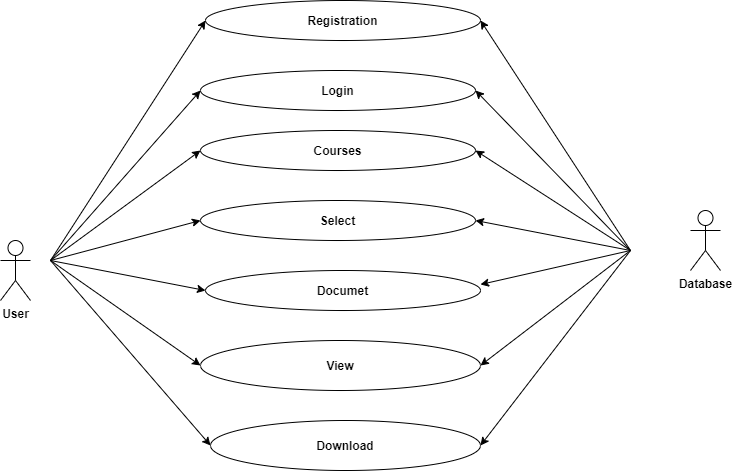

The diagram above was exported from draw.io. Its source (the exported page's mxGraphModel, read from the mxfile embedded in the PNG):
<mxGraphModel dx="854" dy="419" grid="1" gridSize="10" guides="1" tooltips="1" connect="1" arrows="1" fold="1" page="1" pageScale="1" pageWidth="850" pageHeight="1100" math="0" shadow="0">
  <root>
    <mxCell id="0" />
    <mxCell id="1" parent="0" />
    <mxCell id="B5RHa3B9Hlp2tbQJ64Rt-2" value="&lt;b&gt;Registration&lt;/b&gt;" style="ellipse;whiteSpace=wrap;html=1;" vertex="1" parent="1">
      <mxGeometry x="255" y="80" width="275" height="40" as="geometry" />
    </mxCell>
    <mxCell id="B5RHa3B9Hlp2tbQJ64Rt-5" value="&lt;b&gt;View&lt;/b&gt;" style="ellipse;whiteSpace=wrap;html=1;" vertex="1" parent="1">
      <mxGeometry x="250" y="420" width="280" height="50" as="geometry" />
    </mxCell>
    <mxCell id="B5RHa3B9Hlp2tbQJ64Rt-6" value="&lt;b&gt;Login&lt;/b&gt;" style="ellipse;whiteSpace=wrap;html=1;" vertex="1" parent="1">
      <mxGeometry x="250" y="150" width="275" height="40" as="geometry" />
    </mxCell>
    <mxCell id="B5RHa3B9Hlp2tbQJ64Rt-7" value="&lt;b&gt;Courses&lt;/b&gt;" style="ellipse;whiteSpace=wrap;html=1;" vertex="1" parent="1">
      <mxGeometry x="250" y="210" width="275" height="40" as="geometry" />
    </mxCell>
    <mxCell id="B5RHa3B9Hlp2tbQJ64Rt-8" value="&lt;b&gt;Select&lt;/b&gt;" style="ellipse;whiteSpace=wrap;html=1;" vertex="1" parent="1">
      <mxGeometry x="250" y="280" width="275" height="40" as="geometry" />
    </mxCell>
    <mxCell id="B5RHa3B9Hlp2tbQJ64Rt-9" value="&lt;b&gt;Documet&lt;/b&gt;" style="ellipse;whiteSpace=wrap;html=1;" vertex="1" parent="1">
      <mxGeometry x="255" y="350" width="275" height="40" as="geometry" />
    </mxCell>
    <mxCell id="B5RHa3B9Hlp2tbQJ64Rt-10" value="&lt;b&gt;User&lt;/b&gt;" style="shape=umlActor;verticalLabelPosition=bottom;labelBackgroundColor=#ffffff;verticalAlign=top;html=1;outlineConnect=0;" vertex="1" parent="1">
      <mxGeometry x="50" y="320" width="30" height="60" as="geometry" />
    </mxCell>
    <mxCell id="B5RHa3B9Hlp2tbQJ64Rt-14" value="&lt;b&gt;Database&lt;/b&gt;" style="shape=umlActor;verticalLabelPosition=bottom;labelBackgroundColor=#ffffff;verticalAlign=top;html=1;outlineConnect=0;" vertex="1" parent="1">
      <mxGeometry x="740" y="290" width="30" height="60" as="geometry" />
    </mxCell>
    <mxCell id="B5RHa3B9Hlp2tbQJ64Rt-18" value="&lt;b&gt;Download&lt;/b&gt;" style="ellipse;whiteSpace=wrap;html=1;" vertex="1" parent="1">
      <mxGeometry x="260" y="500" width="270" height="50" as="geometry" />
    </mxCell>
    <mxCell id="B5RHa3B9Hlp2tbQJ64Rt-19" value="" style="endArrow=classic;html=1;entryX=0;entryY=0.5;entryDx=0;entryDy=0;" edge="1" parent="1" target="B5RHa3B9Hlp2tbQJ64Rt-2">
      <mxGeometry width="50" height="50" relative="1" as="geometry">
        <mxPoint x="100" y="340" as="sourcePoint" />
        <mxPoint x="160" y="320" as="targetPoint" />
      </mxGeometry>
    </mxCell>
    <mxCell id="B5RHa3B9Hlp2tbQJ64Rt-20" value="" style="endArrow=classic;html=1;entryX=0;entryY=0.5;entryDx=0;entryDy=0;" edge="1" parent="1" target="B5RHa3B9Hlp2tbQJ64Rt-6">
      <mxGeometry width="50" height="50" relative="1" as="geometry">
        <mxPoint x="100" y="340" as="sourcePoint" />
        <mxPoint x="265" y="110" as="targetPoint" />
      </mxGeometry>
    </mxCell>
    <mxCell id="B5RHa3B9Hlp2tbQJ64Rt-21" value="" style="endArrow=classic;html=1;entryX=0;entryY=0.5;entryDx=0;entryDy=0;" edge="1" parent="1" target="B5RHa3B9Hlp2tbQJ64Rt-7">
      <mxGeometry width="50" height="50" relative="1" as="geometry">
        <mxPoint x="100" y="340" as="sourcePoint" />
        <mxPoint x="275" y="120" as="targetPoint" />
      </mxGeometry>
    </mxCell>
    <mxCell id="B5RHa3B9Hlp2tbQJ64Rt-22" value="" style="endArrow=classic;html=1;entryX=0;entryY=0.5;entryDx=0;entryDy=0;" edge="1" parent="1" target="B5RHa3B9Hlp2tbQJ64Rt-18">
      <mxGeometry width="50" height="50" relative="1" as="geometry">
        <mxPoint x="100" y="340" as="sourcePoint" />
        <mxPoint x="285" y="130" as="targetPoint" />
      </mxGeometry>
    </mxCell>
    <mxCell id="B5RHa3B9Hlp2tbQJ64Rt-23" value="" style="endArrow=classic;html=1;entryX=0;entryY=0.5;entryDx=0;entryDy=0;" edge="1" parent="1" target="B5RHa3B9Hlp2tbQJ64Rt-5">
      <mxGeometry width="50" height="50" relative="1" as="geometry">
        <mxPoint x="100" y="340" as="sourcePoint" />
        <mxPoint x="260" y="240" as="targetPoint" />
      </mxGeometry>
    </mxCell>
    <mxCell id="B5RHa3B9Hlp2tbQJ64Rt-24" value="" style="endArrow=classic;html=1;entryX=0;entryY=0.5;entryDx=0;entryDy=0;" edge="1" parent="1" target="B5RHa3B9Hlp2tbQJ64Rt-9">
      <mxGeometry width="50" height="50" relative="1" as="geometry">
        <mxPoint x="100" y="340" as="sourcePoint" />
        <mxPoint x="270" y="250" as="targetPoint" />
      </mxGeometry>
    </mxCell>
    <mxCell id="B5RHa3B9Hlp2tbQJ64Rt-27" value="" style="endArrow=classic;html=1;entryX=0;entryY=0.5;entryDx=0;entryDy=0;" edge="1" parent="1" target="B5RHa3B9Hlp2tbQJ64Rt-8">
      <mxGeometry width="50" height="50" relative="1" as="geometry">
        <mxPoint x="100" y="340" as="sourcePoint" />
        <mxPoint x="280" y="260" as="targetPoint" />
      </mxGeometry>
    </mxCell>
    <mxCell id="B5RHa3B9Hlp2tbQJ64Rt-28" value="" style="endArrow=classic;html=1;entryX=1;entryY=0.5;entryDx=0;entryDy=0;" edge="1" parent="1" target="B5RHa3B9Hlp2tbQJ64Rt-2">
      <mxGeometry width="50" height="50" relative="1" as="geometry">
        <mxPoint x="680" y="330" as="sourcePoint" />
        <mxPoint x="695" y="130" as="targetPoint" />
      </mxGeometry>
    </mxCell>
    <mxCell id="B5RHa3B9Hlp2tbQJ64Rt-29" value="" style="endArrow=classic;html=1;entryX=1;entryY=0.5;entryDx=0;entryDy=0;" edge="1" parent="1" target="B5RHa3B9Hlp2tbQJ64Rt-6">
      <mxGeometry width="50" height="50" relative="1" as="geometry">
        <mxPoint x="680" y="330" as="sourcePoint" />
        <mxPoint x="705" y="190" as="targetPoint" />
      </mxGeometry>
    </mxCell>
    <mxCell id="B5RHa3B9Hlp2tbQJ64Rt-30" value="" style="endArrow=classic;html=1;entryX=1;entryY=0.5;entryDx=0;entryDy=0;" edge="1" parent="1" target="B5RHa3B9Hlp2tbQJ64Rt-18">
      <mxGeometry width="50" height="50" relative="1" as="geometry">
        <mxPoint x="680" y="330" as="sourcePoint" />
        <mxPoint x="535" y="180" as="targetPoint" />
      </mxGeometry>
    </mxCell>
    <mxCell id="B5RHa3B9Hlp2tbQJ64Rt-31" value="" style="endArrow=classic;html=1;entryX=1;entryY=0.5;entryDx=0;entryDy=0;" edge="1" parent="1" target="B5RHa3B9Hlp2tbQJ64Rt-7">
      <mxGeometry width="50" height="50" relative="1" as="geometry">
        <mxPoint x="680" y="330" as="sourcePoint" />
        <mxPoint x="545" y="190" as="targetPoint" />
      </mxGeometry>
    </mxCell>
    <mxCell id="B5RHa3B9Hlp2tbQJ64Rt-32" value="" style="endArrow=classic;html=1;entryX=1;entryY=0.5;entryDx=0;entryDy=0;" edge="1" parent="1" target="B5RHa3B9Hlp2tbQJ64Rt-8">
      <mxGeometry width="50" height="50" relative="1" as="geometry">
        <mxPoint x="680" y="330" as="sourcePoint" />
        <mxPoint x="555" y="200" as="targetPoint" />
      </mxGeometry>
    </mxCell>
    <mxCell id="B5RHa3B9Hlp2tbQJ64Rt-33" value="" style="endArrow=classic;html=1;entryX=1;entryY=0.35;entryDx=0;entryDy=0;entryPerimeter=0;" edge="1" parent="1" target="B5RHa3B9Hlp2tbQJ64Rt-9">
      <mxGeometry width="50" height="50" relative="1" as="geometry">
        <mxPoint x="680" y="330" as="sourcePoint" />
        <mxPoint x="565" y="210" as="targetPoint" />
      </mxGeometry>
    </mxCell>
    <mxCell id="B5RHa3B9Hlp2tbQJ64Rt-34" value="" style="endArrow=classic;html=1;entryX=1;entryY=0.5;entryDx=0;entryDy=0;" edge="1" parent="1" target="B5RHa3B9Hlp2tbQJ64Rt-5">
      <mxGeometry width="50" height="50" relative="1" as="geometry">
        <mxPoint x="680" y="330" as="sourcePoint" />
        <mxPoint x="575" y="220" as="targetPoint" />
      </mxGeometry>
    </mxCell>
  </root>
</mxGraphModel>